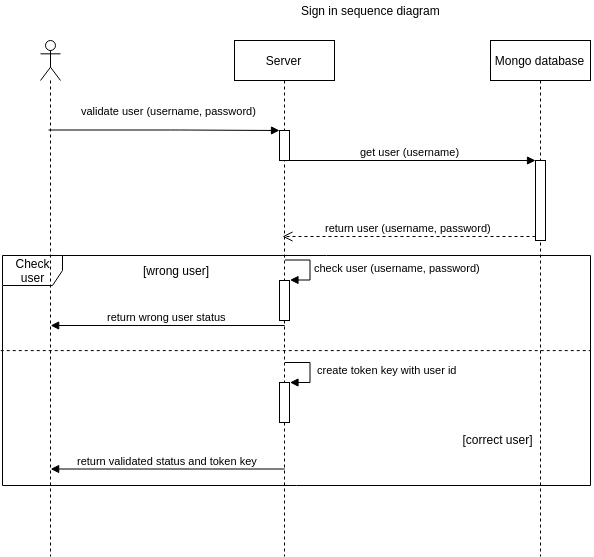

The diagram above was exported from draw.io. Its source (the exported page's mxGraphModel, read from the mxfile embedded in the PNG):
<mxGraphModel dx="10998" dy="2088" grid="1" gridSize="10" guides="1" tooltips="1" connect="1" arrows="1" fold="1" page="1" pageScale="1" pageWidth="827" pageHeight="1169" math="0" shadow="0">
  <root>
    <mxCell id="0" />
    <mxCell id="1" parent="0" />
    <mxCell id="2" value="Check user" style="shape=umlFrame;whiteSpace=wrap;html=1;" vertex="1" parent="1">
      <mxGeometry x="-2388" y="260" width="588" height="230" as="geometry" />
    </mxCell>
    <mxCell id="3" value="Server" style="shape=umlLifeline;perimeter=lifelinePerimeter;whiteSpace=wrap;html=1;container=1;collapsible=0;recursiveResize=0;outlineConnect=0;" vertex="1" parent="1">
      <mxGeometry x="-2156" y="45" width="100" height="516" as="geometry" />
    </mxCell>
    <mxCell id="4" value="" style="html=1;points=[];perimeter=orthogonalPerimeter;" vertex="1" parent="3">
      <mxGeometry x="45" y="90" width="10" height="30" as="geometry" />
    </mxCell>
    <mxCell id="5" value="" style="html=1;verticalAlign=bottom;endArrow=block;" edge="1" parent="3" source="4" target="3">
      <mxGeometry x="0.1148" y="14" width="80" relative="1" as="geometry">
        <mxPoint x="-144" y="90" as="sourcePoint" />
        <mxPoint x="-64" y="90" as="targetPoint" />
        <Array as="points" />
        <mxPoint x="-10" y="4" as="offset" />
      </mxGeometry>
    </mxCell>
    <mxCell id="6" value="" style="html=1;points=[];perimeter=orthogonalPerimeter;" vertex="1" parent="3">
      <mxGeometry x="45" y="240" width="10" height="40" as="geometry" />
    </mxCell>
    <mxCell id="7" value="check user (username, password)" style="edgeStyle=orthogonalEdgeStyle;html=1;align=left;spacingLeft=2;endArrow=block;rounded=0;entryX=1;entryY=0;" edge="1" parent="3" target="6">
      <mxGeometry relative="1" as="geometry">
        <mxPoint x="50" y="220" as="sourcePoint" />
        <Array as="points">
          <mxPoint x="75" y="220" />
        </Array>
      </mxGeometry>
    </mxCell>
    <mxCell id="8" value="" style="html=1;points=[];perimeter=orthogonalPerimeter;" vertex="1" parent="3">
      <mxGeometry x="45" y="342" width="10" height="40" as="geometry" />
    </mxCell>
    <mxCell id="9" value="&amp;nbsp;create token key with user id" style="edgeStyle=orthogonalEdgeStyle;html=1;align=left;spacingLeft=2;endArrow=block;rounded=0;entryX=1;entryY=0;" edge="1" parent="3" target="8">
      <mxGeometry relative="1" as="geometry">
        <mxPoint x="50" y="322" as="sourcePoint" />
        <Array as="points">
          <mxPoint x="75" y="322" />
        </Array>
      </mxGeometry>
    </mxCell>
    <mxCell id="10" value="" style="shape=umlLifeline;participant=umlActor;perimeter=lifelinePerimeter;whiteSpace=wrap;html=1;container=1;collapsible=0;recursiveResize=0;verticalAlign=top;spacingTop=36;labelBackgroundColor=#ffffff;outlineConnect=0;" vertex="1" parent="1">
      <mxGeometry x="-2350" y="45" width="20" height="516" as="geometry" />
    </mxCell>
    <mxCell id="11" value="Mongo database" style="shape=umlLifeline;perimeter=lifelinePerimeter;whiteSpace=wrap;html=1;container=1;collapsible=0;recursiveResize=0;outlineConnect=0;" vertex="1" parent="1">
      <mxGeometry x="-1900" y="45" width="100" height="516" as="geometry" />
    </mxCell>
    <mxCell id="12" value="" style="html=1;points=[];perimeter=orthogonalPerimeter;" vertex="1" parent="11">
      <mxGeometry x="45" y="120" width="10" height="80" as="geometry" />
    </mxCell>
    <mxCell id="13" value="Sign in sequence diagram" style="text;html=1;resizable=0;points=[];autosize=1;align=left;verticalAlign=top;spacingTop=-4;" vertex="1" parent="1">
      <mxGeometry x="-2091.3333333333335" y="5.5" width="150" height="20" as="geometry" />
    </mxCell>
    <mxCell id="14" value="validate user (username, password)" style="html=1;verticalAlign=bottom;endArrow=block;" edge="1" source="10" target="4" parent="1">
      <mxGeometry x="0.1341" y="14" width="80" relative="1" as="geometry">
        <mxPoint x="-2340.166666666667" y="134.5" as="sourcePoint" />
        <mxPoint x="-2106.3333333333335" y="134.5" as="targetPoint" />
        <Array as="points">
          <mxPoint x="-2209.8333333333335" y="134.5" />
        </Array>
        <mxPoint x="-10" y="4" as="offset" />
      </mxGeometry>
    </mxCell>
    <mxCell id="15" value="get user (username)" style="html=1;verticalAlign=bottom;endArrow=block;entryX=0;entryY=0;" edge="1" source="4" target="12" parent="1">
      <mxGeometry x="-0.0163" relative="1" as="geometry">
        <mxPoint x="-1999.8333333333335" y="204.5" as="sourcePoint" />
        <mxPoint as="offset" />
      </mxGeometry>
    </mxCell>
    <mxCell id="16" value="return user (username, password)" style="html=1;verticalAlign=bottom;endArrow=open;dashed=1;endSize=8;exitX=0;exitY=0.95;" edge="1" source="12" target="3" parent="1">
      <mxGeometry relative="1" as="geometry">
        <mxPoint x="-2102.4833333333336" y="239.08799999999997" as="targetPoint" />
      </mxGeometry>
    </mxCell>
    <mxCell id="17" value="return wrong user status" style="html=1;verticalAlign=bottom;endArrow=block;" edge="1" parent="1">
      <mxGeometry width="80" relative="1" as="geometry">
        <mxPoint x="-2105.833333333334" y="330" as="sourcePoint" />
        <mxPoint x="-2339.833333333334" y="330" as="targetPoint" />
      </mxGeometry>
    </mxCell>
    <mxCell id="18" value="return validated status and token key" style="html=1;verticalAlign=bottom;endArrow=block;" edge="1" parent="1">
      <mxGeometry width="80" relative="1" as="geometry">
        <mxPoint x="-2105.833333333334" y="473.5" as="sourcePoint" />
        <mxPoint x="-2339.833333333334" y="473.5" as="targetPoint" />
      </mxGeometry>
    </mxCell>
    <mxCell id="19" value="" style="endArrow=none;dashed=1;html=1;exitX=-0.003;exitY=0.47;exitDx=0;exitDy=0;exitPerimeter=0;entryX=1;entryY=0.47;entryDx=0;entryDy=0;entryPerimeter=0;" edge="1" parent="1">
      <mxGeometry width="50" height="50" relative="1" as="geometry">
        <mxPoint x="-2389.763999999999" y="355.10000000000036" as="sourcePoint" />
        <mxPoint x="-1800" y="355.10000000000036" as="targetPoint" />
      </mxGeometry>
    </mxCell>
    <mxCell id="20" value="[wrong user]" style="text;html=1;strokeColor=none;fillColor=none;align=center;verticalAlign=middle;whiteSpace=wrap;rounded=0;" vertex="1" parent="1">
      <mxGeometry x="-2250" y="265" width="70" height="20" as="geometry" />
    </mxCell>
    <mxCell id="21" value="[correct user]" style="text;html=1;strokeColor=none;fillColor=none;align=center;verticalAlign=middle;whiteSpace=wrap;rounded=0;" vertex="1" parent="1">
      <mxGeometry x="-1930" y="434" width="75" height="20" as="geometry" />
    </mxCell>
  </root>
</mxGraphModel>